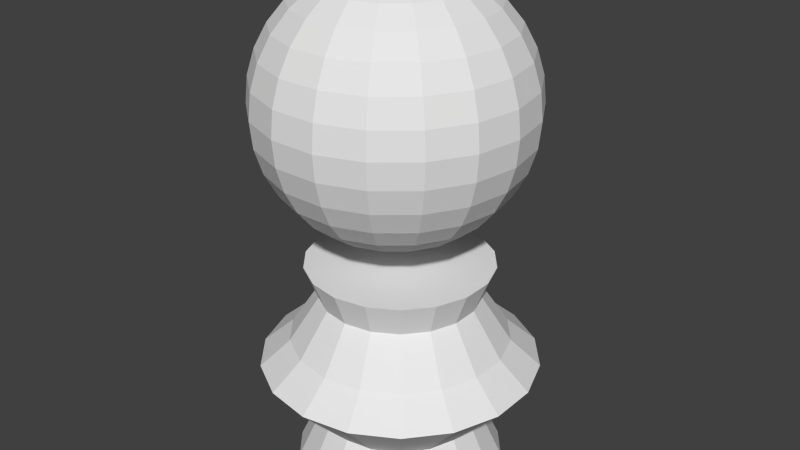 # Source: PecaBranca.blend  (saved by Blender 2.74.0; exported with 4.5.12 LTS)
import bpy
from mathutils import Matrix  # noqa: F401  (used for matrix-valued properties, if any)

bpy.ops.wm.read_factory_settings(use_empty=True)
scene = bpy.context.scene
scene.name = 'Scene'

# ---- collections
col_collection_1 = bpy.data.collections.new('Collection 1'); scene.collection.children.link(col_collection_1)

# ---- materials (node trees are filled in below, after node groups)
mat_materialbaixobranco = bpy.data.materials.new('MaterialBaixoBranco')
mat_materialbaixobranco.alpha_threshold = 0.0
mat_materialbaixobranco.roughness = 0.5
mat_materiacimabranco = bpy.data.materials.new('MAteriaCimaBranco')
mat_materiacimabranco.alpha_threshold = 0.0
mat_materiacimabranco.roughness = 0.5

# ---- material node trees
mat_materialbaixobranco.use_nodes = True; mat_materialbaixobranco.node_tree.nodes.clear()
_N = mat_materialbaixobranco.node_tree.nodes; _L = mat_materialbaixobranco.node_tree.links
n0 = _N.new('ShaderNodeOutputMaterial'); n0.name = 'Material Output'; n0.location = (300, 300)
n1 = _N.new('ShaderNodeBsdfDiffuse'); n1.name = 'Diffuse BSDF'; n1.location = (10, 300)
_L.new(n1.outputs[0], n0.inputs[0])
n0.is_active_output = True
mat_materiacimabranco.use_nodes = True; mat_materiacimabranco.node_tree.nodes.clear()
_N = mat_materiacimabranco.node_tree.nodes; _L = mat_materiacimabranco.node_tree.links
n0 = _N.new('ShaderNodeOutputMaterial'); n0.name = 'Material Output'; n0.location = (300, 300)
n1 = _N.new('ShaderNodeBsdfDiffuse'); n1.name = 'Diffuse BSDF'; n1.location = (10, 300)
_L.new(n1.outputs[0], n0.inputs[0])
n0.is_active_output = True

# ---- world
world_world = bpy.data.worlds.new('World'); scene.world = world_world
world_world.color = (0.05088, 0.05088, 0.05088)
world_world.use_sun_shadow = False
world_world.sun_shadow_jitter_overblur = 0.0
world_world.cycles.sampling_method = 'MANUAL'
world_world.cycles.sample_map_resolution = 256

# ---- meshes
me_cylinder = bpy.data.meshes.new('Cylinder')
me_cylinder.from_pydata([(-2.96e-08, 0.583, -0.1569), (0.0, 1.0, 1.106), (0.1994, 0.5478, -0.1569), (0.342, 0.9397, 1.106), (0.3747, 0.4466, -0.1569), (0.6428, 0.766, 1.106), (0.5049, 0.2915, -0.1569), (0.866, 0.5, 1.106), (0.5741, 0.1012, -0.1569), (0.9848, 0.1736, 1.106), (0.5741, -0.1012, -0.1569), (0.9848, -0.1736, 1.106), (0.5049, -0.2915, -0.1569), (0.866, -0.5, 1.106), (0.3747, -0.4466, -0.1569), (0.6428, -0.766, 1.106), (0.1994, -0.5478, -0.1569), (0.342, -0.9397, 1.106), (5.843e-08, -0.583, -0.1569), (1.51e-07, -1.0, 1.106), (-0.1994, -0.5478, -0.1569), (-0.342, -0.9397, 1.106), (-0.3747, -0.4466, -0.1569), (-0.6428, -0.766, 1.106), (-0.5049, -0.2915, -0.1569), (-0.866, -0.5, 1.106), (-0.5741, -0.1012, -0.1569), (-0.9848, -0.1736, 1.106), (-0.5741, 0.1012, -0.1569), (-0.9848, 0.1736, 1.106), (-0.5049, 0.2915, -0.1569), (-0.866, 0.5, 1.106), (-0.3747, 0.4466, -0.1569), (-0.6428, 0.766, 1.106), (-0.1994, 0.5478, -0.1569), (-0.342, 0.9397, 1.106), (0.2684, 0.7373, 1.65), (-2.146e-08, 0.7847, 1.65), (0.5044, 0.6011, 1.65), (0.6795, 0.3923, 1.65), (0.7727, 0.1363, 1.65), (0.7727, -0.1363, 1.65), (0.6795, -0.3923, 1.65), (0.5044, -0.6011, 1.65), (0.2684, -0.7373, 1.65), (9.702e-08, -0.7847, 1.65), (-0.2684, -0.7373, 1.65), (-0.5044, -0.6011, 1.65), (-0.6795, -0.3923, 1.65), (-0.7727, -0.1363, 1.65), (-0.7727, 0.1363, 1.65), (-0.6795, 0.3923, 1.65), (-0.5044, 0.6011, 1.65), (-0.2684, 0.7373, 1.65), (0.1956, 0.5374, 2.577), (-2.659e-08, 0.5719, 2.577), (0.3676, 0.4381, 2.577), (0.4953, 0.286, 2.577), (0.5632, 0.09931, 2.577), (0.5632, -0.09931, 2.577), (0.4953, -0.286, 2.577), (0.3676, -0.4381, 2.577), (0.1956, -0.5374, 2.577), (5.976e-08, -0.5719, 2.577), (-0.1956, -0.5374, 2.577), (-0.3676, -0.4381, 2.577), (-0.4953, -0.286, 2.577), (-0.5632, -0.09931, 2.577), (-0.5632, 0.09931, 2.577), (-0.4953, 0.286, 2.577), (-0.3676, 0.4381, 2.577), (-0.1956, 0.5374, 2.577), (0.2286, 0.628, 3.272), (-1.251e-08, 0.6683, 3.272), (0.4296, 0.512, 3.272), (0.5788, 0.3342, 3.272), (0.6582, 0.1161, 3.272), (0.6582, -0.1161, 3.272), (0.5788, -0.3342, 3.272), (0.4296, -0.512, 3.272), (0.2286, -0.628, 3.272), (8.841e-08, -0.6683, 3.272), (-0.2286, -0.628, 3.272), (-0.4296, -0.512, 3.272), (-0.5788, -0.3342, 3.272), (-0.6582, -0.1161, 3.272), (-0.6582, 0.1161, 3.272), (-0.5788, 0.3342, 3.272), (-0.4296, 0.512, 3.272), (-0.2286, 0.628, 3.272), (-2.02e-08, 0.756, -1.233), (0.2586, 0.7104, -1.233), (0.4859, 0.5791, -1.233), (0.6547, 0.378, -1.233), (0.7445, 0.1313, -1.233), (0.7445, -0.1313, -1.233), (0.6547, -0.378, -1.233), (0.4859, -0.5791, -1.233), (0.2586, -0.7104, -1.233), (9.394e-08, -0.756, -1.233), (-0.2586, -0.7104, -1.233), (-0.4859, -0.5791, -1.233), (-0.6547, -0.378, -1.233), (-0.7445, -0.1313, -1.233), (-0.7445, 0.1313, -1.233), (-0.6547, 0.378, -1.233), (-0.4859, 0.5791, -1.233), (-0.2586, 0.7104, -1.233)], [], [(0, 1, 3, 2), (2, 3, 5, 4), (4, 5, 7, 6), (6, 7, 9, 8), (8, 9, 11, 10), (10, 11, 13, 12), (12, 13, 15, 14), (14, 15, 17, 16), (16, 17, 19, 18), (18, 19, 21, 20), (20, 21, 23, 22), (22, 23, 25, 24), (24, 25, 27, 26), (26, 27, 29, 28), (28, 29, 31, 30), (30, 31, 33, 32), (9, 7, 39, 40), (34, 35, 1, 0), (32, 33, 35, 34), (20, 22, 101, 100), (38, 36, 54, 56), (31, 29, 50, 51), (1, 35, 53, 37), (15, 13, 42, 43), (21, 19, 45, 46), (5, 3, 36, 38), (27, 25, 48, 49), (11, 9, 40, 41), (33, 31, 51, 52), (3, 1, 37, 36), (17, 15, 43, 44), (23, 21, 46, 47), (7, 5, 38, 39), (29, 27, 49, 50), (35, 33, 52, 53), (13, 11, 41, 42), (19, 17, 44, 45), (25, 23, 47, 48), (64, 63, 81, 82), (49, 48, 66, 67), (47, 46, 64, 65), (45, 44, 62, 63), (37, 53, 71, 55), (43, 42, 60, 61), (41, 40, 58, 59), (52, 51, 69, 70), (39, 38, 56, 57), (50, 49, 67, 68), (36, 37, 55, 54), (48, 47, 65, 66), (46, 45, 63, 64), (44, 43, 61, 62), (53, 52, 70, 71), (42, 41, 59, 60), (40, 39, 57, 58), (51, 50, 68, 69), (72, 73, 89, 88, 87, 86, 85, 84, 83, 82, 81, 80, 79, 78, 77, 76, 75, 74), (62, 61, 79, 80), (71, 70, 88, 89), (60, 59, 77, 78), (58, 57, 75, 76), (69, 68, 86, 87), (56, 54, 72, 74), (67, 66, 84, 85), (65, 64, 82, 83), (63, 62, 80, 81), (55, 71, 89, 73), (61, 60, 78, 79), (59, 58, 76, 77), (70, 69, 87, 88), (57, 56, 74, 75), (68, 67, 85, 86), (54, 55, 73, 72), (66, 65, 83, 84), (90, 91, 92, 93, 94, 95, 96, 97, 98, 99, 100, 101, 102, 103, 104, 105, 106, 107), (4, 6, 93, 92), (26, 28, 104, 103), (32, 34, 107, 106), (10, 12, 96, 95), (16, 18, 99, 98), (22, 24, 102, 101), (6, 8, 94, 93), (28, 30, 105, 104), (34, 0, 90, 107), (12, 14, 97, 96), (18, 20, 100, 99), (2, 4, 92, 91), (24, 26, 103, 102), (8, 10, 95, 94), (30, 32, 106, 105), (0, 2, 91, 90), (14, 16, 98, 97)])
_uv = me_cylinder.uv_layers.new(name='UVMap')
_uv.uv.foreach_set('vector', [0.9063, 0.1795, 0.9617, 0.3885, 0.916, 0.3881, 0.8796, 0.1793, 0.8796, 0.1793, 0.916, 0.3881, 0.8599, 0.388, 0.8469, 0.1792, 0.8469, 0.1792, 0.8599, 0.388, 0.8002, 0.3881, 0.8121, 0.1793, 0.8121, 0.1793, 0.8002, 0.3881, 0.7441, 0.3885, 0.7794, 0.1795, 0.5742, 0.5694, 0.5266, 0.3586, 0.5723, 0.3606, 0.6008, 0.5706, 0.6008, 0.5706, 0.5723, 0.3606, 0.6284, 0.3627, 0.6335, 0.5718, 0.6335, 0.5718, 0.6284, 0.3627, 0.688, 0.3646, 0.6683, 0.5729, 0.6683, 0.5729, 0.688, 0.3646, 0.7441, 0.3662, 0.701, 0.5739, 0.3182, 0.5694, 0.2633, 0.3603, 0.309, 0.3607, 0.3449, 0.5697, 0.3449, 0.5697, 0.309, 0.3607, 0.3651, 0.361, 0.3776, 0.5698, 0.3776, 0.5698, 0.3651, 0.361, 0.4248, 0.361, 0.4124, 0.5698, 0.4124, 0.5698, 0.4248, 0.361, 0.4809, 0.3607, 0.4451, 0.5697, 0.4451, 0.5697, 0.4809, 0.3607, 0.5266, 0.3603, 0.4717, 0.5694, 0.2084, 0.1796, 0.2633, 0.3887, 0.2176, 0.3882, 0.1818, 0.1793, 0.1818, 0.1793, 0.2176, 0.3882, 0.1615, 0.388, 0.1491, 0.1792, 0.1491, 0.1792, 0.1615, 0.388, 0.1018, 0.388, 0.1143, 0.1792, 0.7441, 0.3885, 0.8002, 0.3881, 0.8068, 0.4789, 0.7628, 0.4792, 0.08156, 0.1793, 0.04573, 0.3882, 0.0, 0.3887, 0.05491, 0.1796, 0.1143, 0.1792, 0.1018, 0.388, 0.04573, 0.3882, 0.08156, 0.1793, 0.3776, 0.5698, 0.4124, 0.5698, 0.4175, 0.749, 0.3724, 0.749, 0.8537, 0.4788, 0.8977, 0.4789, 0.8798, 0.6334, 0.8477, 0.6333, 0.1615, 0.388, 0.2176, 0.3882, 0.1991, 0.479, 0.1551, 0.4788, 0.0, 0.3887, 0.04573, 0.3882, 0.06423, 0.479, 0.02835, 0.4794, 0.688, 0.3646, 0.6284, 0.3627, 0.638, 0.2721, 0.6848, 0.2737, 0.3651, 0.361, 0.309, 0.3607, 0.3276, 0.27, 0.3716, 0.2702, 0.8599, 0.388, 0.916, 0.3881, 0.8977, 0.4789, 0.8537, 0.4788, 0.5266, 0.3603, 0.4809, 0.3607, 0.4624, 0.27, 0.4983, 0.2696, 0.5723, 0.3606, 0.5266, 0.3586, 0.5582, 0.2689, 0.594, 0.2705, 0.1018, 0.388, 0.1615, 0.388, 0.1551, 0.4788, 0.1082, 0.4788, 0.916, 0.3881, 0.9617, 0.3885, 0.9336, 0.4792, 0.8977, 0.4789, 0.7441, 0.3662, 0.688, 0.3646, 0.6848, 0.2737, 0.7288, 0.2749, 0.4248, 0.361, 0.3651, 0.361, 0.3716, 0.2702, 0.4184, 0.2702, 0.8002, 0.3881, 0.8599, 0.388, 0.8537, 0.4788, 0.8068, 0.4789, 0.2176, 0.3882, 0.2633, 0.3887, 0.235, 0.4794, 0.1991, 0.479, 0.04573, 0.3882, 0.1018, 0.388, 0.1082, 0.4788, 0.06423, 0.479, 0.6284, 0.3627, 0.5723, 0.3606, 0.594, 0.2705, 0.638, 0.2721, 0.309, 0.3607, 0.2633, 0.3603, 0.2917, 0.2696, 0.3276, 0.27, 0.4809, 0.3607, 0.4248, 0.361, 0.4184, 0.2702, 0.4624, 0.27, 0.3779, 0.1157, 0.3458, 0.1155, 0.3375, 0.0003236, 0.375, 0.0004957, 0.4983, 0.2696, 0.4624, 0.27, 0.4441, 0.1155, 0.4703, 0.1153, 0.4184, 0.2702, 0.3716, 0.2702, 0.3779, 0.1157, 0.412, 0.1157, 0.3276, 0.27, 0.2917, 0.2696, 0.3197, 0.1153, 0.3458, 0.1155, 0.02835, 0.4794, 0.06423, 0.479, 0.08251, 0.6335, 0.05636, 0.6337, 0.6848, 0.2737, 0.638, 0.2721, 0.6497, 0.1179, 0.6839, 0.119, 0.594, 0.2705, 0.5582, 0.2689, 0.5916, 0.1156, 0.6177, 0.1167, 0.1082, 0.4788, 0.1551, 0.4788, 0.1487, 0.6333, 0.1146, 0.6333, 0.8068, 0.4789, 0.8537, 0.4788, 0.8477, 0.6333, 0.8135, 0.6334, 0.1991, 0.479, 0.235, 0.4794, 0.207, 0.6337, 0.1808, 0.6335, 0.8977, 0.4789, 0.9336, 0.4792, 0.9059, 0.6336, 0.8798, 0.6334, 0.4624, 0.27, 0.4184, 0.2702, 0.412, 0.1157, 0.4441, 0.1155, 0.3716, 0.2702, 0.3276, 0.27, 0.3458, 0.1155, 0.3779, 0.1157, 0.7288, 0.2749, 0.6848, 0.2737, 0.6839, 0.119, 0.7159, 0.12, 0.06423, 0.479, 0.1082, 0.4788, 0.1146, 0.6333, 0.08251, 0.6335, 0.638, 0.2721, 0.594, 0.2705, 0.6177, 0.1167, 0.6497, 0.1179, 0.7628, 0.4792, 0.8068, 0.4789, 0.8135, 0.6334, 0.7815, 0.6336, 0.1551, 0.4788, 0.1991, 0.479, 0.1808, 0.6335, 0.1487, 0.6333, 0.2126, 0.8045, 0.2262, 0.8407, 0.2262, 0.8793, 0.2126, 0.9155, 0.187, 0.9451, 0.1524, 0.9643, 0.1131, 0.971, 0.07383, 0.9643, 0.03929, 0.9451, 0.01364, 0.9155, 1.024e-08, 0.8793, 0.0, 0.8407, 0.01364, 0.8045, 0.03929, 0.775, 0.07383, 0.7557, 0.1131, 0.749, 0.1524, 0.7557, 0.187, 0.775, 0.7159, 0.12, 0.6839, 0.119, 0.6908, 0.004029, 0.7282, 0.005085, 0.08251, 0.6335, 0.1146, 0.6333, 0.1117, 0.7485, 0.07423, 0.7487, 0.6497, 0.1179, 0.6177, 0.1167, 0.6134, 0.001324, 0.6509, 0.002723, 0.7815, 0.6336, 0.8135, 0.6334, 0.8109, 0.7486, 0.7735, 0.7488, 0.1487, 0.6333, 0.1808, 0.6335, 0.1891, 0.7487, 0.1516, 0.7485, 0.8477, 0.6333, 0.8798, 0.6334, 0.8883, 0.7486, 0.8508, 0.7485, 0.4703, 0.1153, 0.4441, 0.1155, 0.4524, 0.0003235, 0.483, 0.0, 0.412, 0.1157, 0.3779, 0.1157, 0.375, 0.0004957, 0.4149, 0.0004957, 0.3458, 0.1155, 0.3197, 0.1153, 0.307, 1.188e-07, 0.3375, 0.0003236, 0.05636, 0.6337, 0.08251, 0.6335, 0.07423, 0.7487, 0.04367, 0.749, 0.6839, 0.119, 0.6497, 0.1179, 0.6509, 0.002723, 0.6908, 0.004029, 0.6177, 0.1167, 0.5916, 0.1156, 0.5829, 0.0, 0.6134, 0.001324, 0.1146, 0.6333, 0.1487, 0.6333, 0.1516, 0.7485, 0.1117, 0.7485, 0.8135, 0.6334, 0.8477, 0.6333, 0.8508, 0.7485, 0.8109, 0.7486, 0.1808, 0.6335, 0.207, 0.6337, 0.2197, 0.749, 0.1891, 0.7487, 0.8798, 0.6334, 0.9059, 0.6336, 0.9189, 0.7488, 0.8883, 0.7486, 0.4441, 0.1155, 0.412, 0.1157, 0.4149, 0.0004957, 0.4524, 0.0003235, 0.7441, 0.8526, 0.7595, 0.8116, 0.7885, 0.7782, 0.8276, 0.7564, 0.872, 0.7488, 0.9165, 0.7564, 0.9556, 0.7782, 0.9846, 0.8116, 1.0, 0.8526, 1.0, 0.8962, 0.9846, 0.9372, 0.9556, 0.9706, 0.9165, 0.9924, 0.872, 1.0, 0.8276, 0.9924, 0.7885, 0.9706, 0.7595, 0.9372, 0.7441, 0.8962, 0.8469, 0.1792, 0.8121, 0.1793, 0.8065, 0.0001004, 0.8517, 0.0, 0.2084, 0.1796, 0.1818, 0.1793, 0.1966, 0.0001947, 0.2312, 0.0005605, 0.1143, 0.1792, 0.08156, 0.1793, 0.0667, 0.0001947, 0.1091, 5.941e-08, 0.6008, 0.5706, 0.6335, 0.5718, 0.6221, 0.7507, 0.5797, 0.7491, 0.701, 0.5739, 0.7276, 0.5745, 0.7441, 0.7541, 0.7095, 0.7534, 0.4124, 0.5698, 0.4451, 0.5697, 0.4599, 0.7488, 0.4175, 0.749, 0.8121, 0.1793, 0.7794, 0.1795, 0.7641, 0.0003894, 0.8065, 0.0001004, 0.1818, 0.1793, 0.1491, 0.1792, 0.1542, 0.0, 0.1966, 0.0001947, 0.08156, 0.1793, 0.05491, 0.1796, 0.03213, 0.0005606, 0.0667, 0.0001947, 0.6335, 0.5718, 0.6683, 0.5729, 0.6671, 0.7522, 0.6221, 0.7507, 0.3449, 0.5697, 0.3776, 0.5698, 0.3724, 0.749, 0.33, 0.7488, 0.8796, 0.1793, 0.8469, 0.1792, 0.8517, 0.0, 0.8941, 0.0001004, 0.4451, 0.5697, 0.4717, 0.5694, 0.4945, 0.7484, 0.4599, 0.7488, 0.5742, 0.5694, 0.6008, 0.5706, 0.5797, 0.7491, 0.5451, 0.7476, 0.1491, 0.1792, 0.1143, 0.1792, 0.1091, 5.941e-08, 0.1542, 0.0, 0.9063, 0.1795, 0.8796, 0.1793, 0.8941, 0.0001004, 0.9286, 0.0003894, 0.6683, 0.5729, 0.701, 0.5739, 0.7095, 0.7534, 0.6671, 0.7522])
me_cylinder.materials.append(mat_materialbaixobranco)
me_cylinder.use_remesh_preserve_volume = False
me_cylinder.use_remesh_preserve_attributes = False
me_cylinder.use_mirror_vertex_groups = False
me_cylinder.update()
me_sphere = bpy.data.meshes.new('Sphere')
me_sphere.from_pydata([(-0.5556, 0.0, 0.8315), (-0.8315, 0.0, 0.5556), (-1.0, 0.0, 7.55e-08), (-0.5556, 0.0, -0.8315), (-0.3827, 0.0, -0.9239), (-0.1951, 0.0, -0.9808), (-0.1833, 0.06672, 0.9808), (-0.3596, 0.1309, 0.9239), (-0.5221, 0.19, 0.8315), (-0.6645, 0.2418, 0.7071), (-0.7813, 0.2844, 0.5556), (-0.8682, 0.316, 0.3827), (-0.9216, 0.3354, 0.1951), (-0.9397, 0.342, 7.55e-08), (-0.9216, 0.3354, -0.1951), (-0.8682, 0.316, -0.3827), (-0.7813, 0.2844, -0.5556), (-0.6645, 0.2418, -0.7071), (-0.5221, 0.19, -0.8315), (-0.3596, 0.1309, -0.9239), (-0.1833, 0.06672, -0.9808), (-0.1494, 0.1254, 0.9808), (-0.2932, 0.246, 0.9239), (-0.4256, 0.3571, 0.8315), (-0.5417, 0.4545, 0.7071), (-0.6369, 0.5345, 0.5556), (-0.7077, 0.5939, 0.3827), (-0.7513, 0.6304, 0.1951), (-0.766, 0.6428, 7.55e-08), (-0.7513, 0.6304, -0.1951), (-0.7077, 0.5939, -0.3827), (-0.6369, 0.5345, -0.5556), (-0.5417, 0.4545, -0.7071), (-0.4256, 0.3571, -0.8315), (-0.2932, 0.246, -0.9239), (-0.1494, 0.1254, -0.9808), (-0.09755, 0.169, 0.9808), (-0.1913, 0.3314, 0.9239), (-0.2778, 0.4811, 0.8315), (-0.3536, 0.6124, 0.7071), (-0.4157, 0.7201, 0.5556), (-0.4619, 0.8001, 0.3827), (-0.4904, 0.8494, 0.1951), (-0.5, 0.866, 7.55e-08), (-0.4904, 0.8494, -0.1951), (-0.4619, 0.8001, -0.3827), (-0.4157, 0.7201, -0.5556), (-0.3536, 0.6124, -0.7071), (-0.2778, 0.4811, -0.8315), (-0.1913, 0.3314, -0.9239), (-0.09754, 0.169, -0.9808), (3.258e-07, 0.0, -1.0), (-0.03388, 0.1921, 0.9808), (-0.06645, 0.3769, 0.9239), (-0.09647, 0.5471, 0.8315), (-0.1228, 0.6964, 0.7071), (-0.1444, 0.8188, 0.5556), (-0.1604, 0.9098, 0.3827), (-0.1703, 0.9659, 0.1951), (-0.1736, 0.9848, 7.55e-08), (-0.1703, 0.9659, -0.1951), (-0.1604, 0.9098, -0.3827), (-0.1444, 0.8188, -0.5556), (-0.1228, 0.6964, -0.7071), (-0.09647, 0.5471, -0.8315), (-0.06645, 0.3769, -0.9239), (-0.03388, 0.1921, -0.9808), (0.03388, 0.1921, 0.9808), (0.06645, 0.3769, 0.9239), (0.09647, 0.5471, 0.8315), (0.1228, 0.6964, 0.7071), (0.1444, 0.8188, 0.5556), (0.1604, 0.9098, 0.3827), (0.1703, 0.9659, 0.1951), (0.1736, 0.9848, 7.55e-08), (0.1703, 0.9659, -0.1951), (0.1604, 0.9098, -0.3827), (0.1444, 0.8188, -0.5556), (0.1228, 0.6964, -0.7071), (0.09647, 0.5471, -0.8315), (0.06645, 0.3769, -0.9239), (0.03388, 0.1921, -0.9808), (0.09755, 0.169, 0.9808), (0.1913, 0.3314, 0.9239), (0.2778, 0.4811, 0.8315), (0.3536, 0.6124, 0.7071), (0.4157, 0.7201, 0.5556), (0.4619, 0.8001, 0.3827), (0.4904, 0.8494, 0.1951), (0.5, 0.866, 7.55e-08), (0.4904, 0.8494, -0.1951), (0.4619, 0.8001, -0.3827), (0.4157, 0.7201, -0.5556), (0.3536, 0.6124, -0.7071), (0.2778, 0.4811, -0.8315), (0.1913, 0.3314, -0.9239), (0.09755, 0.169, -0.9808), (0.1494, 0.1254, 0.9808), (0.2932, 0.246, 0.9239), (0.4256, 0.3571, 0.8315), (0.5417, 0.4545, 0.7071), (0.6369, 0.5345, 0.5556), (0.7077, 0.5939, 0.3827), (0.7513, 0.6304, 0.1951), (0.766, 0.6428, 7.55e-08), (0.7513, 0.6304, -0.1951), (0.7077, 0.5939, -0.3827), (0.6369, 0.5345, -0.5556), (0.5417, 0.4545, -0.7071), (0.4256, 0.3571, -0.8315), (0.2932, 0.246, -0.9239), (0.1494, 0.1254, -0.9808), (0.1833, 0.06672, 0.9808), (0.3596, 0.1309, 0.9239), (0.5221, 0.19, 0.8315), (0.6645, 0.2418, 0.7071), (0.7813, 0.2844, 0.5556), (0.8682, 0.316, 0.3827), (0.9216, 0.3354, 0.1951), (0.9397, 0.342, 7.55e-08), (0.9216, 0.3354, -0.1951), (0.8682, 0.316, -0.3827), (0.7813, 0.2844, -0.5556), (0.6645, 0.2418, -0.7071), (0.5221, 0.19, -0.8315), (0.3596, 0.1309, -0.9239), (0.1833, 0.06672, -0.9808), (0.1951, 2.949e-08, 0.9808), (0.3827, 5.184e-08, 0.9239), (0.5556, 3.694e-08, 0.8315), (0.7071, 8.164e-08, 0.7071), (0.8315, 1.412e-07, 0.5556), (0.9239, 1.71e-07, 0.3827), (0.9808, 2.009e-07, 0.1951), (1.0, 2.009e-07, 7.55e-08), (0.9808, 1.412e-07, -0.1951), (0.9239, 2.009e-07, -0.3827), (0.8315, 1.412e-07, -0.5556), (0.7071, 8.164e-08, -0.7071), (0.5556, 3.694e-08, -0.8315), (0.3827, 1.459e-08, -0.9239), (0.1951, 2.949e-08, -0.9808), (0.1833, -0.06672, 0.9808), (0.3596, -0.1309, 0.9239), (0.5221, -0.19, 0.8315), (0.6645, -0.2418, 0.7071), (0.7813, -0.2844, 0.5556), (0.8682, -0.316, 0.3827), (0.9216, -0.3354, 0.1951), (0.9397, -0.342, 7.55e-08), (0.9216, -0.3354, -0.1951), (0.8682, -0.316, -0.3827), (0.7813, -0.2844, -0.5556), (0.6645, -0.2418, -0.7071), (0.5221, -0.19, -0.8315), (0.3596, -0.1309, -0.9239), (0.1833, -0.06672, -0.9808), (0.1494, -0.1254, 0.9808), (0.2932, -0.246, 0.9239), (0.4256, -0.3571, 0.8315), (0.5417, -0.4545, 0.7071), (0.6369, -0.5345, 0.5556), (0.7077, -0.5939, 0.3827), (0.7513, -0.6304, 0.1951), (0.766, -0.6428, 7.55e-08), (0.7513, -0.6304, -0.1951), (0.7077, -0.5939, -0.3827), (0.6369, -0.5345, -0.5556), (0.5417, -0.4545, -0.7071), (0.4256, -0.3571, -0.8315), (0.2932, -0.246, -0.9239), (0.1494, -0.1254, -0.9808), (0.09755, -0.169, 0.9808), (0.1913, -0.3314, 0.9239), (0.2778, -0.4811, 0.8315), (0.3536, -0.6124, 0.7071), (0.4157, -0.7201, 0.5556), (0.4619, -0.8001, 0.3827), (0.4904, -0.8494, 0.1951), (0.5, -0.866, 7.55e-08), (0.4904, -0.8494, -0.1951), (0.4619, -0.8001, -0.3827), (0.4157, -0.7201, -0.5556), (0.3536, -0.6124, -0.7071), (0.2778, -0.4811, -0.8315), (0.1913, -0.3314, -0.9239), (0.09755, -0.169, -0.9808), (0.03388, -0.1921, 0.9808), (0.06645, -0.3769, 0.9239), (0.09647, -0.5471, 0.8315), (0.1228, -0.6964, 0.7071), (0.1444, -0.8188, 0.5556), (0.1604, -0.9098, 0.3827), (0.1703, -0.9659, 0.1951), (0.1736, -0.9848, 7.55e-08), (0.1703, -0.9659, -0.1951), (0.1604, -0.9098, -0.3827), (0.1444, -0.8188, -0.5556), (0.1228, -0.6964, -0.7071), (0.09647, -0.5471, -0.8315), (0.06645, -0.3769, -0.9239), (0.03388, -0.1921, -0.9808), (-0.03388, -0.1921, 0.9808), (-0.06645, -0.3769, 0.9239), (-0.09647, -0.5471, 0.8315), (-0.1228, -0.6964, 0.7071), (-0.1444, -0.8188, 0.5556), (-0.1604, -0.9098, 0.3827), (-0.1703, -0.9659, 0.1951), (-0.1736, -0.9848, 7.55e-08), (-0.1703, -0.9659, -0.1951), (-0.1604, -0.9098, -0.3827), (-0.1444, -0.8188, -0.5556), (-0.1228, -0.6964, -0.7071), (-0.09647, -0.5471, -0.8315), (-0.06645, -0.3769, -0.9239), (-0.03388, -0.1921, -0.9808), (-0.09754, -0.169, 0.9808), (-0.1913, -0.3314, 0.9239), (-0.2778, -0.4811, 0.8315), (-0.3536, -0.6124, 0.7071), (-0.4157, -0.7201, 0.5556), (-0.4619, -0.8001, 0.3827), (-0.4904, -0.8494, 0.1951), (-0.5, -0.866, 7.55e-08), (-0.4904, -0.8494, -0.1951), (-0.4619, -0.8001, -0.3827), (-0.4157, -0.7201, -0.5556), (-0.3536, -0.6124, -0.7071), (-0.2778, -0.4811, -0.8315), (-0.1913, -0.3314, -0.9239), (-0.09754, -0.169, -0.9808), (7.623e-08, -2.094e-07, 1.0), (-0.1494, -0.1254, 0.9808), (-0.2932, -0.246, 0.9239), (-0.4256, -0.3571, 0.8315), (-0.5417, -0.4545, 0.7071), (-0.6369, -0.5345, 0.5556), (-0.7077, -0.5939, 0.3827), (-0.7513, -0.6304, 0.1951), (-0.766, -0.6428, 7.55e-08), (-0.7513, -0.6304, -0.1951), (-0.7077, -0.5939, -0.3827), (-0.6369, -0.5345, -0.5556), (-0.5417, -0.4545, -0.7071), (-0.4256, -0.3571, -0.8315), (-0.2932, -0.246, -0.9239), (-0.1494, -0.1254, -0.9808), (-0.1833, -0.06672, 0.9808), (-0.3596, -0.1309, 0.9239), (-0.5221, -0.19, 0.8315), (-0.6645, -0.2418, 0.7071), (-0.7813, -0.2844, 0.5556), (-0.8682, -0.316, 0.3827), (-0.9216, -0.3354, 0.1951), (-0.9397, -0.342, 7.55e-08), (-0.9216, -0.3354, -0.1951), (-0.8682, -0.316, -0.3827), (-0.7813, -0.2844, -0.5556), (-0.6645, -0.2418, -0.7071), (-0.5221, -0.19, -0.8315), (-0.3596, -0.1309, -0.9239), (-0.1833, -0.06672, -0.9808), (-0.1951, -5.247e-08, 0.9808), (-0.3827, -1.195e-07, 0.9239), (-0.7071, -1.866e-07, 0.7071), (-0.9239, -1.866e-07, 0.3827), (-0.9808, -2.164e-07, 0.1951), (-0.9808, -2.164e-07, -0.1951), (-0.9239, -2.462e-07, -0.3827), (-0.8315, -2.164e-07, -0.5556), (-0.7071, -1.866e-07, -0.7071)], [], [(5, 4, 19, 20), (4, 3, 18, 19), (15, 14, 29, 30), (13, 12, 27, 28), (11, 10, 25, 26), (9, 8, 23, 24), (20, 19, 34, 35), (7, 6, 21, 22), (18, 17, 32, 33), (16, 15, 30, 31), (14, 13, 28, 29), (12, 11, 26, 27), (10, 9, 24, 25), (8, 7, 22, 23), (19, 18, 33, 34), (17, 16, 31, 32), (30, 29, 44, 45), (28, 27, 42, 43), (26, 25, 40, 41), (24, 23, 38, 39), (35, 34, 49, 50), (22, 21, 36, 37), (33, 32, 47, 48), (31, 30, 45, 46), (29, 28, 43, 44), (27, 26, 41, 42), (25, 24, 39, 40), (23, 22, 37, 38), (34, 33, 48, 49), (32, 31, 46, 47), (45, 44, 60, 61), (43, 42, 58, 59), (41, 40, 56, 57), (39, 38, 54, 55), (50, 49, 65, 66), (37, 36, 52, 53), (48, 47, 63, 64), (46, 45, 61, 62), (44, 43, 59, 60), (42, 41, 57, 58), (40, 39, 55, 56), (38, 37, 53, 54), (49, 48, 64, 65), (47, 46, 62, 63), (61, 60, 75, 76), (59, 58, 73, 74), (57, 56, 71, 72), (55, 54, 69, 70), (66, 65, 80, 81), (53, 52, 67, 68), (64, 63, 78, 79), (62, 61, 76, 77), (60, 59, 74, 75), (58, 57, 72, 73), (56, 55, 70, 71), (54, 53, 68, 69), (65, 64, 79, 80), (63, 62, 77, 78), (76, 75, 90, 91), (74, 73, 88, 89), (72, 71, 86, 87), (70, 69, 84, 85), (81, 80, 95, 96), (68, 67, 82, 83), (79, 78, 93, 94), (77, 76, 91, 92), (75, 74, 89, 90), (73, 72, 87, 88), (71, 70, 85, 86), (69, 68, 83, 84), (80, 79, 94, 95), (78, 77, 92, 93), (91, 90, 105, 106), (89, 88, 103, 104), (87, 86, 101, 102), (85, 84, 99, 100), (96, 95, 110, 111), (83, 82, 97, 98), (94, 93, 108, 109), (92, 91, 106, 107), (90, 89, 104, 105), (88, 87, 102, 103), (86, 85, 100, 101), (84, 83, 98, 99), (95, 94, 109, 110), (93, 92, 107, 108), (106, 105, 120, 121), (104, 103, 118, 119), (102, 101, 116, 117), (100, 99, 114, 115), (111, 110, 125, 126), (98, 97, 112, 113), (109, 108, 123, 124), (107, 106, 121, 122), (105, 104, 119, 120), (103, 102, 117, 118), (101, 100, 115, 116), (99, 98, 113, 114), (110, 109, 124, 125), (108, 107, 122, 123), (121, 120, 135, 136), (119, 118, 133, 134), (117, 116, 131, 132), (115, 114, 129, 130), (126, 125, 140, 141), (113, 112, 127, 128), (124, 123, 138, 139), (122, 121, 136, 137), (120, 119, 134, 135), (118, 117, 132, 133), (116, 115, 130, 131), (114, 113, 128, 129), (125, 124, 139, 140), (123, 122, 137, 138), (136, 135, 150, 151), (134, 133, 148, 149), (132, 131, 146, 147), (130, 129, 144, 145), (141, 140, 155, 156), (128, 127, 142, 143), (139, 138, 153, 154), (137, 136, 151, 152), (135, 134, 149, 150), (133, 132, 147, 148), (131, 130, 145, 146), (129, 128, 143, 144), (140, 139, 154, 155), (138, 137, 152, 153), (151, 150, 165, 166), (149, 148, 163, 164), (147, 146, 161, 162), (145, 144, 159, 160), (156, 155, 170, 171), (143, 142, 157, 158), (154, 153, 168, 169), (152, 151, 166, 167), (150, 149, 164, 165), (148, 147, 162, 163), (146, 145, 160, 161), (144, 143, 158, 159), (155, 154, 169, 170), (153, 152, 167, 168), (166, 165, 180, 181), (164, 163, 178, 179), (162, 161, 176, 177), (160, 159, 174, 175), (171, 170, 185, 186), (158, 157, 172, 173), (169, 168, 183, 184), (167, 166, 181, 182), (165, 164, 179, 180), (163, 162, 177, 178), (161, 160, 175, 176), (159, 158, 173, 174), (170, 169, 184, 185), (168, 167, 182, 183), (181, 180, 195, 196), (179, 178, 193, 194), (177, 176, 191, 192), (175, 174, 189, 190), (186, 185, 200, 201), (173, 172, 187, 188), (184, 183, 198, 199), (182, 181, 196, 197), (180, 179, 194, 195), (178, 177, 192, 193), (176, 175, 190, 191), (174, 173, 188, 189), (185, 184, 199, 200), (183, 182, 197, 198), (196, 195, 210, 211), (194, 193, 208, 209), (192, 191, 206, 207), (190, 189, 204, 205), (201, 200, 215, 216), (188, 187, 202, 203), (199, 198, 213, 214), (197, 196, 211, 212), (195, 194, 209, 210), (193, 192, 207, 208), (191, 190, 205, 206), (189, 188, 203, 204), (200, 199, 214, 215), (198, 197, 212, 213), (211, 210, 225, 226), (209, 208, 223, 224), (207, 206, 221, 222), (205, 204, 219, 220), (216, 215, 230, 231), (203, 202, 217, 218), (214, 213, 228, 229), (212, 211, 226, 227), (210, 209, 224, 225), (208, 207, 222, 223), (206, 205, 220, 221), (204, 203, 218, 219), (215, 214, 229, 230), (213, 212, 227, 228), (226, 225, 241, 242), (224, 223, 239, 240), (222, 221, 237, 238), (220, 219, 235, 236), (231, 230, 246, 247), (218, 217, 233, 234), (229, 228, 244, 245), (227, 226, 242, 243), (225, 224, 240, 241), (223, 222, 238, 239), (221, 220, 236, 237), (219, 218, 234, 235), (230, 229, 245, 246), (228, 227, 243, 244), (242, 241, 256, 257), (240, 239, 254, 255), (238, 237, 252, 253), (236, 235, 250, 251), (247, 246, 261, 262), (234, 233, 248, 249), (245, 244, 259, 260), (243, 242, 257, 258), (241, 240, 255, 256), (239, 238, 253, 254), (237, 236, 251, 252), (235, 234, 249, 250), (246, 245, 260, 261), (244, 243, 258, 259), (257, 256, 268, 269), (249, 248, 263, 264), (258, 257, 269, 270), (254, 253, 266, 267), (259, 258, 270, 271), (265, 0, 8, 9), (264, 263, 6, 7), (3, 271, 17, 18), (270, 269, 15, 16), (268, 2, 13, 14), (267, 266, 11, 12), (1, 265, 9, 10), (51, 5, 20), (0, 264, 7, 8), (263, 232, 6), (271, 270, 16, 17), (269, 268, 14, 15), (2, 267, 12, 13), (266, 1, 10, 11), (51, 20, 35), (6, 232, 21), (51, 35, 50), (21, 232, 36), (51, 50, 66), (36, 232, 52), (51, 66, 81), (52, 232, 67), (51, 81, 96), (67, 232, 82), (51, 96, 111), (82, 232, 97), (51, 111, 126), (97, 232, 112), (51, 126, 141), (112, 232, 127), (51, 141, 156), (127, 232, 142), (51, 156, 171), (142, 232, 157), (51, 171, 186), (157, 232, 172), (51, 186, 201), (172, 232, 187), (51, 201, 216), (187, 232, 202), (51, 216, 231), (202, 232, 217), (51, 231, 247), (217, 232, 233), (51, 247, 262), (233, 232, 248), (255, 254, 267, 2), (253, 252, 1, 266), (251, 250, 0, 265), (262, 261, 4, 5), (260, 259, 271, 3), (256, 255, 2, 268), (252, 251, 265, 1), (51, 262, 5), (250, 249, 264, 0), (261, 260, 3, 4), (248, 232, 263)])
_uv = me_sphere.uv_layers.new(name='UVMap')
_uv.uv.foreach_set('vector', [0.7882, 0.7748, 0.746, 0.7887, 0.7443, 0.7454, 0.7873, 0.7527, 0.746, 0.7887, 0.7076, 0.8016, 0.705, 0.7387, 0.7443, 0.7454, 0.08642, 0.3024, 0.1315, 0.3056, 0.1287, 0.41, 0.08383, 0.4008, 0.1774, 0.3067, 0.2225, 0.3056, 0.2197, 0.41, 0.1746, 0.4132, 0.2649, 0.3024, 0.3031, 0.2971, 0.3008, 0.3857, 0.2623, 0.4008, 1.0, 0.2032, 0.9634, 0.209, 0.9504, 0.1487, 0.9834, 0.1265, 0.7873, 0.7527, 0.7443, 0.7454, 0.7532, 0.7039, 0.7919, 0.7315, 0.9223, 0.2155, 0.878, 0.2227, 0.8735, 0.2015, 0.9133, 0.174, 0.705, 0.7387, 0.6711, 0.7328, 0.6877, 0.6561, 0.7181, 0.6784, 0.04395, 0.2971, 0.08642, 0.3024, 0.08383, 0.4008, 0.04162, 0.3857, 0.1315, 0.3056, 0.1774, 0.3067, 0.1746, 0.4132, 0.1287, 0.41, 0.2225, 0.3056, 0.2649, 0.3024, 0.2623, 0.4008, 0.2197, 0.41, 0.3031, 0.2971, 0.3356, 0.2901, 0.3336, 0.3654, 0.3008, 0.3857, 0.9634, 0.209, 0.9223, 0.2155, 0.9133, 0.174, 0.9504, 0.1487, 0.7443, 0.7454, 0.705, 0.7387, 0.7181, 0.6784, 0.7532, 0.7039, 0.005713, 0.2901, 0.04395, 0.2971, 0.04162, 0.3857, 0.003729, 0.3654, 0.08383, 0.4008, 0.1287, 0.41, 0.1236, 0.4952, 0.07896, 0.481, 0.5049, 1.0, 0.4591, 0.9952, 0.4643, 0.91, 0.5102, 0.9132, 0.4145, 0.981, 0.3728, 0.9579, 0.3772, 0.8857, 0.4194, 0.9008, 0.9834, 0.1265, 0.9504, 0.1487, 0.9234, 0.09821, 0.949, 0.06229, 0.7919, 0.7315, 0.7532, 0.7039, 0.7719, 0.6692, 0.8014, 0.7138, 0.9133, 0.174, 0.8735, 0.2015, 0.864, 0.1838, 0.8947, 0.1392, 0.7181, 0.6784, 0.6877, 0.6561, 0.7221, 0.5918, 0.7451, 0.628, 0.04162, 0.3857, 0.08383, 0.4008, 0.07896, 0.481, 0.03723, 0.4579, 0.1287, 0.41, 0.1746, 0.4132, 0.1694, 0.5, 0.1236, 0.4952, 0.4591, 0.9952, 0.4145, 0.981, 0.4194, 0.9008, 0.4643, 0.91, 0.3728, 0.9579, 0.3356, 0.9268, 0.3393, 0.8654, 0.3772, 0.8857, 0.9504, 0.1487, 0.9133, 0.174, 0.8947, 0.1392, 0.9234, 0.09821, 0.7532, 0.7039, 0.7181, 0.6784, 0.7451, 0.628, 0.7719, 0.6692, 0.003729, 0.3654, 0.04162, 0.3857, 0.03723, 0.4579, 4.192e-08, 0.4268, 0.5979, 0.9008, 0.5553, 0.91, 0.5581, 0.8056, 0.6005, 0.8024, 0.5102, 0.9132, 0.4643, 0.91, 0.4671, 0.8056, 0.513, 0.8067, 0.4194, 0.9008, 0.3772, 0.8857, 0.3795, 0.7971, 0.422, 0.8024, 0.949, 0.06229, 0.9234, 0.09821, 0.8856, 0.06369, 0.9009, 0.01836, 0.8014, 0.7138, 0.7719, 0.6692, 0.7979, 0.6454, 0.8146, 0.7017, 0.8947, 0.1392, 0.864, 0.1838, 0.8507, 0.1717, 0.8686, 0.1155, 0.7451, 0.628, 0.7221, 0.5918, 0.7702, 0.5479, 0.7829, 0.5935, 0.6363, 0.8857, 0.5979, 0.9008, 0.6005, 0.8024, 0.6387, 0.7971, 0.5553, 0.91, 0.5102, 0.9132, 0.513, 0.8067, 0.5581, 0.8056, 0.4643, 0.91, 0.4194, 0.9008, 0.422, 0.8024, 0.4671, 0.8056, 0.3772, 0.8857, 0.3393, 0.8654, 0.3413, 0.7901, 0.3795, 0.7971, 0.9234, 0.09821, 0.8947, 0.1392, 0.8686, 0.1155, 0.8856, 0.06369, 0.7719, 0.6692, 0.7451, 0.628, 0.7829, 0.5935, 0.7979, 0.6454, 0.6691, 0.8654, 0.6363, 0.8857, 0.6387, 0.7971, 0.6711, 0.7901, 0.6005, 0.8024, 0.5581, 0.8056, 0.5581, 0.6944, 0.6005, 0.6976, 0.513, 0.8067, 0.4671, 0.8056, 0.4671, 0.6944, 0.513, 0.6933, 0.422, 0.8024, 0.3795, 0.7971, 0.3795, 0.7029, 0.422, 0.6976, 0.9009, 0.01836, 0.8856, 0.06369, 0.8416, 0.04927, 0.8449, 0.0, 0.8146, 0.7017, 0.7979, 0.6454, 0.8282, 0.6354, 0.8301, 0.6966, 0.8686, 0.1155, 0.8507, 0.1717, 0.8352, 0.1666, 0.8383, 0.1055, 0.7829, 0.5935, 0.7702, 0.5479, 0.8262, 0.5296, 0.8269, 0.579, 0.6387, 0.7971, 0.6005, 0.8024, 0.6005, 0.6976, 0.6387, 0.7029, 0.5581, 0.8056, 0.513, 0.8067, 0.513, 0.6933, 0.5581, 0.6944, 0.4671, 0.8056, 0.422, 0.8024, 0.422, 0.6976, 0.4671, 0.6944, 0.3795, 0.7971, 0.3413, 0.7901, 0.3413, 0.7099, 0.3795, 0.7029, 0.8856, 0.06369, 0.8686, 0.1155, 0.8383, 0.1055, 0.8416, 0.04927, 0.7979, 0.6454, 0.7829, 0.5935, 0.8269, 0.579, 0.8282, 0.6354, 0.6711, 0.7901, 0.6387, 0.7971, 0.6387, 0.7029, 0.6711, 0.7099, 0.6005, 0.6976, 0.5581, 0.6944, 0.5553, 0.59, 0.5979, 0.5992, 0.513, 0.6933, 0.4671, 0.6944, 0.4643, 0.59, 0.5102, 0.5868, 0.422, 0.6976, 0.3795, 0.7029, 0.3772, 0.6143, 0.4194, 0.5992, 0.8449, 0.0, 0.8416, 0.04927, 0.7967, 0.05668, 0.7878, 0.009432, 0.8301, 0.6966, 0.8282, 0.6354, 0.8591, 0.6405, 0.8458, 0.6992, 0.8383, 0.1055, 0.8352, 0.1666, 0.8195, 0.1692, 0.8074, 0.1106, 0.8269, 0.579, 0.8262, 0.5296, 0.8833, 0.539, 0.8717, 0.5864, 0.6387, 0.7029, 0.6005, 0.6976, 0.5979, 0.5992, 0.6363, 0.6143, 0.5581, 0.6944, 0.513, 0.6933, 0.5102, 0.5868, 0.5553, 0.59, 0.4671, 0.6944, 0.422, 0.6976, 0.4194, 0.5992, 0.4643, 0.59, 0.3795, 0.7029, 0.3413, 0.7099, 0.3393, 0.6346, 0.3772, 0.6143, 0.8416, 0.04927, 0.8383, 0.1055, 0.8074, 0.1106, 0.7967, 0.05668, 0.8282, 0.6354, 0.8269, 0.579, 0.8717, 0.5864, 0.8591, 0.6405, 0.6711, 0.7099, 0.6387, 0.7029, 0.6363, 0.6143, 0.6691, 0.6346, 0.5979, 0.5992, 0.5553, 0.59, 0.5501, 0.5048, 0.593, 0.519, 0.5102, 0.5868, 0.4643, 0.59, 0.4591, 0.5048, 0.5049, 0.5, 0.4194, 0.5992, 0.3772, 0.6143, 0.3728, 0.5421, 0.4145, 0.519, 0.7878, 0.009432, 0.7967, 0.05668, 0.7564, 0.08503, 0.7365, 0.04552, 0.8458, 0.6992, 0.8591, 0.6405, 0.8869, 0.6601, 0.86, 0.7092, 0.8074, 0.1106, 0.8195, 0.1692, 0.8053, 0.1792, 0.7796, 0.1302, 0.8717, 0.5864, 0.8833, 0.539, 0.9346, 0.5751, 0.9121, 0.6148, 0.6363, 0.6143, 0.5979, 0.5992, 0.593, 0.519, 0.6319, 0.5421, 0.5553, 0.59, 0.5102, 0.5868, 0.5049, 0.5, 0.5501, 0.5048, 0.4643, 0.59, 0.4194, 0.5992, 0.4145, 0.519, 0.4591, 0.5048, 0.3772, 0.6143, 0.3393, 0.6346, 0.3356, 0.5732, 0.3728, 0.5421, 0.7967, 0.05668, 0.8074, 0.1106, 0.7796, 0.1302, 0.7564, 0.08503, 0.8591, 0.6405, 0.8717, 0.5864, 0.9121, 0.6148, 0.8869, 0.6601, 0.8833, 0.539, 0.8933, 0.5, 0.9537, 0.5424, 0.9346, 0.5751, 0.4136, 0.01903, 0.4565, 0.004804, 0.4514, 0.08996, 0.4088, 0.09925, 0.5017, 0.0, 0.5475, 0.004804, 0.5424, 0.08996, 0.4965, 0.08682, 0.5921, 0.01903, 0.6339, 0.04213, 0.6295, 0.1143, 0.5873, 0.09925, 0.7365, 0.04552, 0.7564, 0.08503, 0.7254, 0.1309, 0.6971, 0.1039, 0.86, 0.7092, 0.8869, 0.6601, 0.9082, 0.6917, 0.8709, 0.7253, 0.7796, 0.1302, 0.8053, 0.1792, 0.7945, 0.1953, 0.7583, 0.1618, 0.9121, 0.6148, 0.9346, 0.5751, 0.974, 0.6335, 0.943, 0.6607, 0.3747, 0.04213, 0.4136, 0.01903, 0.4088, 0.09925, 0.3703, 0.1143, 0.4565, 0.004804, 0.5017, 0.0, 0.4965, 0.08682, 0.4514, 0.08996, 0.5475, 0.004804, 0.5921, 0.01903, 0.5873, 0.09925, 0.5424, 0.08996, 0.6339, 0.04213, 0.6711, 0.07322, 0.6674, 0.1346, 0.6295, 0.1143, 0.7564, 0.08503, 0.7796, 0.1302, 0.7583, 0.1618, 0.7254, 0.1309, 0.8869, 0.6601, 0.9121, 0.6148, 0.943, 0.6607, 0.9082, 0.6917, 0.9346, 0.5751, 0.9537, 0.5424, 1.0, 0.6111, 0.974, 0.6335, 0.4088, 0.09925, 0.4514, 0.08996, 0.4486, 0.1944, 0.4062, 0.1976, 0.4965, 0.08682, 0.5424, 0.08996, 0.5396, 0.1944, 0.4937, 0.1933, 0.5873, 0.09925, 0.6295, 0.1143, 0.6272, 0.2029, 0.5847, 0.1976, 0.6971, 0.1039, 0.7254, 0.1309, 0.7076, 0.1888, 0.6744, 0.1775, 0.8709, 0.7253, 0.9082, 0.6917, 0.9205, 0.7315, 0.8771, 0.7456, 0.7583, 0.1618, 0.7945, 0.1953, 0.7882, 0.2156, 0.746, 0.2016, 0.943, 0.6607, 0.974, 0.6335, 0.9967, 0.7071, 0.9609, 0.7185, 0.3703, 0.1143, 0.4088, 0.09925, 0.4062, 0.1976, 0.368, 0.2029, 0.4514, 0.08996, 0.4965, 0.08682, 0.4937, 0.1933, 0.4486, 0.1944, 0.5424, 0.08996, 0.5873, 0.09925, 0.5847, 0.1976, 0.5396, 0.1944, 0.6295, 0.1143, 0.6674, 0.1346, 0.6654, 0.2099, 0.6272, 0.2029, 0.7254, 0.1309, 0.7583, 0.1618, 0.746, 0.2016, 0.7076, 0.1888, 0.9082, 0.6917, 0.943, 0.6607, 0.9609, 0.7185, 0.9205, 0.7315, 0.3375, 0.1346, 0.3703, 0.1143, 0.368, 0.2029, 0.3356, 0.2099, 0.4062, 0.1976, 0.4486, 0.1944, 0.4486, 0.3056, 0.4062, 0.3024, 0.4937, 0.1933, 0.5396, 0.1944, 0.5396, 0.3056, 0.4937, 0.3067, 0.5847, 0.1976, 0.6272, 0.2029, 0.6272, 0.2971, 0.5847, 0.3024, 0.6744, 0.1775, 0.7076, 0.1888, 0.705, 0.2516, 0.6711, 0.2576, 0.8771, 0.7456, 0.9205, 0.7315, 0.9223, 0.7748, 0.878, 0.7677, 0.746, 0.2016, 0.7882, 0.2156, 0.7873, 0.2377, 0.7443, 0.2449, 0.9609, 0.7185, 0.9967, 0.7071, 1.0, 0.7871, 0.9634, 0.7814, 0.368, 0.2029, 0.4062, 0.1976, 0.4062, 0.3024, 0.368, 0.2971, 0.4486, 0.1944, 0.4937, 0.1933, 0.4937, 0.3067, 0.4486, 0.3056, 0.5396, 0.1944, 0.5847, 0.1976, 0.5847, 0.3024, 0.5396, 0.3056, 0.6272, 0.2029, 0.6654, 0.2099, 0.6654, 0.2901, 0.6272, 0.2971, 0.7076, 0.1888, 0.746, 0.2016, 0.7443, 0.2449, 0.705, 0.2516, 0.9205, 0.7315, 0.9609, 0.7185, 0.9634, 0.7814, 0.9223, 0.7748, 0.3356, 0.2099, 0.368, 0.2029, 0.368, 0.2971, 0.3356, 0.2901, 0.4062, 0.3024, 0.4486, 0.3056, 0.4514, 0.41, 0.4088, 0.4008, 0.4937, 0.3067, 0.5396, 0.3056, 0.5424, 0.41, 0.4965, 0.4132, 0.5847, 0.3024, 0.6272, 0.2971, 0.6295, 0.3857, 0.5873, 0.4008, 0.6711, 0.2576, 0.705, 0.2516, 0.7181, 0.3119, 0.6877, 0.3343, 0.878, 0.7677, 0.9223, 0.7748, 0.9133, 0.8164, 0.8735, 0.7888, 0.7443, 0.2449, 0.7873, 0.2377, 0.7919, 0.2588, 0.7532, 0.2864, 0.9634, 0.7814, 1.0, 0.7871, 0.9834, 0.8639, 0.9504, 0.8417, 0.368, 0.2971, 0.4062, 0.3024, 0.4088, 0.4008, 0.3703, 0.3857, 0.4486, 0.3056, 0.4937, 0.3067, 0.4965, 0.4132, 0.4514, 0.41, 0.5396, 0.3056, 0.5847, 0.3024, 0.5873, 0.4008, 0.5424, 0.41, 0.6272, 0.2971, 0.6654, 0.2901, 0.6674, 0.3654, 0.6295, 0.3857, 0.705, 0.2516, 0.7443, 0.2449, 0.7532, 0.2864, 0.7181, 0.3119, 0.9223, 0.7748, 0.9634, 0.7814, 0.9504, 0.8417, 0.9133, 0.8164, 0.3356, 0.2901, 0.368, 0.2971, 0.3703, 0.3857, 0.3375, 0.3654, 0.2566, 0.981, 0.212, 0.9952, 0.2068, 0.91, 0.2517, 0.9008, 0.4965, 0.4132, 0.5424, 0.41, 0.5475, 0.4952, 0.5017, 0.5, 0.5873, 0.4008, 0.6295, 0.3857, 0.6339, 0.4579, 0.5921, 0.481, 0.6877, 0.3343, 0.7181, 0.3119, 0.7451, 0.3624, 0.7221, 0.3985, 0.8735, 0.7888, 0.9133, 0.8164, 0.8947, 0.8511, 0.864, 0.8066, 0.7532, 0.2864, 0.7919, 0.2588, 0.8014, 0.2765, 0.7719, 0.3212, 0.9504, 0.8417, 0.9834, 0.8639, 0.949, 0.9281, 0.9234, 0.8921, 0.2983, 0.9579, 0.2566, 0.981, 0.2517, 0.9008, 0.2939, 0.8857, 0.212, 0.9952, 0.1662, 1.0, 0.1609, 0.9132, 0.2068, 0.91, 0.5424, 0.41, 0.5873, 0.4008, 0.5921, 0.481, 0.5475, 0.4952, 0.6295, 0.3857, 0.6674, 0.3654, 0.6711, 0.4268, 0.6339, 0.4579, 0.7181, 0.3119, 0.7532, 0.2864, 0.7719, 0.3212, 0.7451, 0.3624, 0.9133, 0.8164, 0.9504, 0.8417, 0.9234, 0.8921, 0.8947, 0.8511, 0.3356, 0.9268, 0.2983, 0.9579, 0.2939, 0.8857, 0.3318, 0.8654, 0.2517, 0.9008, 0.2068, 0.91, 0.2041, 0.8056, 0.2491, 0.8024, 0.1609, 0.9132, 0.1158, 0.91, 0.1131, 0.8056, 0.1581, 0.8067, 0.07322, 0.9008, 0.03478, 0.8857, 0.03245, 0.7971, 0.07062, 0.8024, 0.7221, 0.3985, 0.7451, 0.3624, 0.7829, 0.3969, 0.7702, 0.4424, 0.864, 0.8066, 0.8947, 0.8511, 0.8686, 0.8749, 0.8507, 0.8187, 0.7719, 0.3212, 0.8014, 0.2765, 0.8146, 0.2887, 0.7979, 0.345, 0.9234, 0.8921, 0.949, 0.9281, 0.9009, 0.972, 0.8856, 0.9267, 0.2939, 0.8857, 0.2517, 0.9008, 0.2491, 0.8024, 0.2916, 0.7971, 0.2068, 0.91, 0.1609, 0.9132, 0.1581, 0.8067, 0.2041, 0.8056, 0.1158, 0.91, 0.07322, 0.9008, 0.07062, 0.8024, 0.1131, 0.8056, 0.03478, 0.8857, 0.001984, 0.8654, 0.0, 0.7901, 0.03245, 0.7971, 0.7451, 0.3624, 0.7719, 0.3212, 0.7979, 0.345, 0.7829, 0.3969, 0.8947, 0.8511, 0.9234, 0.8921, 0.8856, 0.9267, 0.8686, 0.8749, 0.3318, 0.8654, 0.2939, 0.8857, 0.2916, 0.7971, 0.3298, 0.7901, 0.2491, 0.8024, 0.2041, 0.8056, 0.2041, 0.6944, 0.2491, 0.6976, 0.1581, 0.8067, 0.1131, 0.8056, 0.1131, 0.6944, 0.1581, 0.6933, 0.07062, 0.8024, 0.03245, 0.7971, 0.03245, 0.7029, 0.07062, 0.6976, 0.7702, 0.4424, 0.7829, 0.3969, 0.8269, 0.4113, 0.8262, 0.4608, 0.8507, 0.8187, 0.8686, 0.8749, 0.8383, 0.8848, 0.8352, 0.8237, 0.7979, 0.345, 0.8146, 0.2887, 0.8301, 0.2937, 0.8282, 0.3549, 0.8856, 0.9267, 0.9009, 0.972, 0.8449, 0.9903, 0.8416, 0.9411, 0.2916, 0.7971, 0.2491, 0.8024, 0.2491, 0.6976, 0.2916, 0.7029, 0.2041, 0.8056, 0.1581, 0.8067, 0.1581, 0.6933, 0.2041, 0.6944, 0.1131, 0.8056, 0.07062, 0.8024, 0.07062, 0.6976, 0.1131, 0.6944, 0.03245, 0.7971, 0.0, 0.7901, 1.397e-08, 0.7099, 0.03245, 0.7029, 0.7829, 0.3969, 0.7979, 0.345, 0.8282, 0.3549, 0.8269, 0.4113, 0.8686, 0.8749, 0.8856, 0.9267, 0.8416, 0.9411, 0.8383, 0.8848, 0.3298, 0.7901, 0.2916, 0.7971, 0.2916, 0.7029, 0.3298, 0.7099, 0.2491, 0.6976, 0.2041, 0.6944, 0.2068, 0.59, 0.2517, 0.5992, 0.1581, 0.6933, 0.1131, 0.6944, 0.1158, 0.59, 0.1609, 0.5868, 0.07062, 0.6976, 0.03245, 0.7029, 0.03478, 0.6143, 0.07322, 0.5992, 0.8262, 0.4608, 0.8269, 0.4113, 0.8717, 0.4039, 0.8833, 0.4514, 0.8352, 0.8237, 0.8383, 0.8848, 0.8074, 0.8797, 0.8195, 0.8211, 0.8282, 0.3549, 0.8301, 0.2937, 0.8458, 0.2911, 0.8591, 0.3498, 0.8416, 0.9411, 0.8449, 0.9903, 0.7878, 0.9809, 0.7967, 0.9337, 0.2916, 0.7029, 0.2491, 0.6976, 0.2517, 0.5992, 0.2939, 0.6143, 0.2041, 0.6944, 0.1581, 0.6933, 0.1609, 0.5868, 0.2068, 0.59, 0.1131, 0.6944, 0.07062, 0.6976, 0.07322, 0.5992, 0.1158, 0.59, 0.03245, 0.7029, 1.397e-08, 0.7099, 0.001984, 0.6346, 0.03478, 0.6143, 0.8269, 0.4113, 0.8282, 0.3549, 0.8591, 0.3498, 0.8717, 0.4039, 0.8383, 0.8848, 0.8416, 0.9411, 0.7967, 0.9337, 0.8074, 0.8797, 0.3298, 0.7099, 0.2916, 0.7029, 0.2939, 0.6143, 0.3318, 0.6346, 0.2517, 0.5992, 0.2068, 0.59, 0.212, 0.5048, 0.2566, 0.519, 0.1609, 0.5868, 0.1158, 0.59, 0.121, 0.5048, 0.1662, 0.5, 0.07322, 0.5992, 0.03478, 0.6143, 0.03917, 0.5421, 0.07809, 0.519, 0.8833, 0.4514, 0.8717, 0.4039, 0.9121, 0.3756, 0.9346, 0.4153, 0.8195, 0.8211, 0.8074, 0.8797, 0.7796, 0.8602, 0.8053, 0.8112, 0.8591, 0.3498, 0.8458, 0.2911, 0.86, 0.2812, 0.8869, 0.3303, 0.7967, 0.9337, 0.7878, 0.9809, 0.7365, 0.9448, 0.7564, 0.9053, 0.2939, 0.6143, 0.2517, 0.5992, 0.2566, 0.519, 0.2983, 0.5421, 0.2068, 0.59, 0.1609, 0.5868, 0.1662, 0.5, 0.212, 0.5048, 0.1158, 0.59, 0.07322, 0.5992, 0.07809, 0.519, 0.121, 0.5048, 0.8933, 0.4903, 0.8833, 0.4514, 0.9346, 0.4153, 0.9537, 0.4479, 0.8717, 0.4039, 0.8591, 0.3498, 0.8869, 0.3303, 0.9121, 0.3756, 0.8074, 0.8797, 0.7967, 0.9337, 0.7564, 0.9053, 0.7796, 0.8602, 0.3318, 0.6346, 0.2939, 0.6143, 0.2983, 0.5421, 0.3356, 0.5732, 0.07896, 0.01903, 0.1236, 0.004804, 0.1287, 0.08996, 0.08383, 0.09925, 0.1694, 0.0, 0.2146, 0.004804, 0.2197, 0.08996, 0.1746, 0.08682, 0.2575, 0.01903, 0.2964, 0.04213, 0.3008, 0.1143, 0.2623, 0.09925, 0.9346, 0.4153, 0.9121, 0.3756, 0.943, 0.3297, 0.974, 0.3569, 0.8053, 0.8112, 0.7796, 0.8602, 0.7583, 0.8286, 0.7945, 0.7951, 0.8869, 0.3303, 0.86, 0.2812, 0.8709, 0.2651, 0.9082, 0.2987, 0.7564, 0.9053, 0.7365, 0.9448, 0.6971, 0.8865, 0.7254, 0.8594, 0.03723, 0.04213, 0.07896, 0.01903, 0.08383, 0.09925, 0.04162, 0.1143, 0.1236, 0.004804, 0.1694, 0.0, 0.1746, 0.08682, 0.1287, 0.08996, 0.2146, 0.004804, 0.2575, 0.01903, 0.2623, 0.09925, 0.2197, 0.08996, 0.9537, 0.4479, 0.9346, 0.4153, 0.974, 0.3569, 1.0, 0.3793, 0.9121, 0.3756, 0.8869, 0.3303, 0.9082, 0.2987, 0.943, 0.3297, 0.7796, 0.8602, 0.7564, 0.9053, 0.7254, 0.8594, 0.7583, 0.8286, 0.0, 0.07322, 0.03723, 0.04213, 0.04162, 0.1143, 0.003729, 0.1346, 0.08383, 0.09925, 0.1287, 0.08996, 0.1315, 0.1944, 0.08642, 0.1976, 0.9082, 0.2987, 0.8709, 0.2651, 0.8771, 0.2448, 0.9205, 0.2588, 0.04162, 0.1143, 0.08383, 0.09925, 0.08642, 0.1976, 0.04395, 0.2029, 0.2197, 0.08996, 0.2623, 0.09925, 0.2649, 0.1976, 0.2225, 0.1944, 0.003729, 0.1346, 0.04162, 0.1143, 0.04395, 0.2029, 0.005713, 0.2099, 0.9967, 0.2833, 0.9609, 0.2718, 0.9634, 0.209, 1.0, 0.2032, 0.9205, 0.2588, 0.8771, 0.2448, 0.878, 0.2227, 0.9223, 0.2155, 0.7076, 0.8016, 0.6744, 0.8128, 0.6711, 0.7328, 0.705, 0.7387, 0.04395, 0.2029, 0.08642, 0.1976, 0.08642, 0.3024, 0.04395, 0.2971, 0.1315, 0.1944, 0.1774, 0.1933, 0.1774, 0.3067, 0.1315, 0.3056, 0.2225, 0.1944, 0.2649, 0.1976, 0.2649, 0.3024, 0.2225, 0.3056, 0.3031, 0.2029, 0.3356, 0.2099, 0.3356, 0.2901, 0.3031, 0.2971, 0.8325, 0.7602, 0.7882, 0.7748, 0.7873, 0.7527, 0.9609, 0.2718, 0.9205, 0.2588, 0.9223, 0.2155, 0.9634, 0.209, 0.8771, 0.2448, 0.8325, 0.2302, 0.878, 0.2227, 0.005713, 0.2099, 0.04395, 0.2029, 0.04395, 0.2971, 0.005713, 0.2901, 0.08642, 0.1976, 0.1315, 0.1944, 0.1315, 0.3056, 0.08642, 0.3024, 0.1774, 0.1933, 0.2225, 0.1944, 0.2225, 0.3056, 0.1774, 0.3067, 0.2649, 0.1976, 0.3031, 0.2029, 0.3031, 0.2971, 0.2649, 0.3024, 0.8325, 0.7602, 0.7873, 0.7527, 0.7919, 0.7315, 0.878, 0.2227, 0.8325, 0.2302, 0.8735, 0.2015, 0.8325, 0.7602, 0.7919, 0.7315, 0.8014, 0.7138, 0.8735, 0.2015, 0.8325, 0.2302, 0.864, 0.1838, 0.8325, 0.7602, 0.8014, 0.7138, 0.8146, 0.7017, 0.864, 0.1838, 0.8325, 0.2302, 0.8507, 0.1717, 0.8325, 0.7602, 0.8146, 0.7017, 0.8301, 0.6966, 0.8507, 0.1717, 0.8325, 0.2302, 0.8352, 0.1666, 0.8325, 0.7602, 0.8301, 0.6966, 0.8458, 0.6992, 0.8352, 0.1666, 0.8325, 0.2302, 0.8195, 0.1692, 0.8325, 0.7602, 0.8458, 0.6992, 0.86, 0.7092, 0.8195, 0.1692, 0.8325, 0.2302, 0.8053, 0.1792, 0.8325, 0.7602, 0.86, 0.7092, 0.8709, 0.7253, 0.8053, 0.1792, 0.8325, 0.2302, 0.7945, 0.1953, 0.8325, 0.7602, 0.8709, 0.7253, 0.8771, 0.7456, 0.7945, 0.1953, 0.8325, 0.2302, 0.7882, 0.2156, 0.8325, 0.7602, 0.8771, 0.7456, 0.878, 0.7677, 0.7882, 0.2156, 0.8325, 0.2302, 0.7873, 0.2377, 0.8325, 0.7602, 0.878, 0.7677, 0.8735, 0.7888, 0.7873, 0.2377, 0.8325, 0.2302, 0.7919, 0.2588, 0.8325, 0.7602, 0.8735, 0.7888, 0.864, 0.8066, 0.7919, 0.2588, 0.8325, 0.2302, 0.8014, 0.2765, 0.8325, 0.7602, 0.864, 0.8066, 0.8507, 0.8187, 0.8014, 0.2765, 0.8325, 0.2302, 0.8146, 0.2887, 0.8325, 0.7602, 0.8507, 0.8187, 0.8352, 0.8237, 0.8146, 0.2887, 0.8325, 0.2302, 0.8301, 0.2937, 0.8325, 0.7602, 0.8352, 0.8237, 0.8195, 0.8211, 0.8301, 0.2937, 0.8325, 0.2302, 0.8458, 0.2911, 0.8325, 0.7602, 0.8195, 0.8211, 0.8053, 0.8112, 0.8458, 0.2911, 0.8325, 0.2302, 0.86, 0.2812, 0.8325, 0.7602, 0.8053, 0.8112, 0.7945, 0.7951, 0.86, 0.2812, 0.8325, 0.2302, 0.8709, 0.2651, 0.1746, 0.08682, 0.2197, 0.08996, 0.2225, 0.1944, 0.1774, 0.1933, 0.2623, 0.09925, 0.3008, 0.1143, 0.3031, 0.2029, 0.2649, 0.1976, 0.974, 0.3569, 0.943, 0.3297, 0.9609, 0.2718, 0.9967, 0.2833, 0.7945, 0.7951, 0.7583, 0.8286, 0.746, 0.7887, 0.7882, 0.7748, 0.7254, 0.8594, 0.6971, 0.8865, 0.6744, 0.8128, 0.7076, 0.8016, 0.1287, 0.08996, 0.1746, 0.08682, 0.1774, 0.1933, 0.1315, 0.1944, 0.3008, 0.1143, 0.3336, 0.1346, 0.3356, 0.2099, 0.3031, 0.2029, 0.8325, 0.7602, 0.7945, 0.7951, 0.7882, 0.7748, 0.943, 0.3297, 0.9082, 0.2987, 0.9205, 0.2588, 0.9609, 0.2718, 0.7583, 0.8286, 0.7254, 0.8594, 0.7076, 0.8016, 0.746, 0.7887, 0.8709, 0.2651, 0.8325, 0.2302, 0.8771, 0.2448])
me_sphere.materials.append(mat_materiacimabranco)
me_sphere.use_remesh_preserve_volume = False
me_sphere.use_remesh_preserve_attributes = False
me_sphere.use_mirror_vertex_groups = False
me_sphere.update()

# ---- objects
ob_cylinder = bpy.data.objects.new('Cylinder', me_cylinder)
ob_sphere = bpy.data.objects.new('Sphere', me_sphere)

# ---- transforms, parenting, visibility, modifiers, constraints
ob_cylinder.location = (-0.04908, -0.07745, -2.124)
ob_cylinder.scale = (1.0, 1.0, 0.3497)
ob_cylinder.lineart.crease_threshold = 0.0
ob_sphere.location = (-0.07618, -0.09042, 0.1633)
ob_sphere.scale = (0.962, 0.962, 0.962)
ob_sphere.lineart.crease_threshold = 0.0

# ---- collection membership
col_collection_1.objects.link(ob_cylinder)
col_collection_1.objects.link(ob_sphere)

# ---- scene / render settings (as saved in the file)
scene.frame_start = 1; scene.frame_end = 250; scene.frame_set(1)
scene.render.engine = 'CYCLES'
scene.render.resolution_percentage = 50
scene.render.dither_intensity = 0.0
scene.cycles.use_denoising = False
scene.cycles.samples = 10
scene.cycles.sampling_pattern = 'TABULATED_SOBOL'
scene.cycles.light_sampling_threshold = 0.0
scene.cycles.use_adaptive_sampling = False
scene.cycles.use_light_tree = False
scene.cycles.blur_glossy = 0.0
scene.cycles.pixel_filter_type = 'GAUSSIAN'
scene.cycles.sample_clamp_indirect = 0.0
scene.view_settings.view_transform = 'Standard'
bpy.context.view_layer.update()

# ---- added for rendering (the .blend has no active camera and no usable light): camera, sun
cam_auto = bpy.data.cameras.new('AutoCamera')
cam_auto.lens = 50.0
cam_auto.sensor_width = 36.0
cam_auto.clip_end = 1000.0
ob_auto_camera = bpy.data.objects.new('AutoCamera', cam_auto)
scene.collection.objects.link(ob_auto_camera)
ob_auto_camera.location = (4.23284, -5.21834, 2.71248)
ob_auto_camera.rotation_euler = (1.09748, -7.21219e-08, 0.694738)
scene.camera = ob_auto_camera
light_auto_sun = bpy.data.lights.new('AutoSun', 'SUN')
light_auto_sun.energy = 3.0
light_auto_sun.angle = 0.0523599
ob_auto_sun = bpy.data.objects.new('AutoSun', light_auto_sun)
scene.collection.objects.link(ob_auto_sun)
ob_auto_sun.rotation_euler = (0.872665, 0.174533, 0.523599)
bpy.context.view_layer.update()
